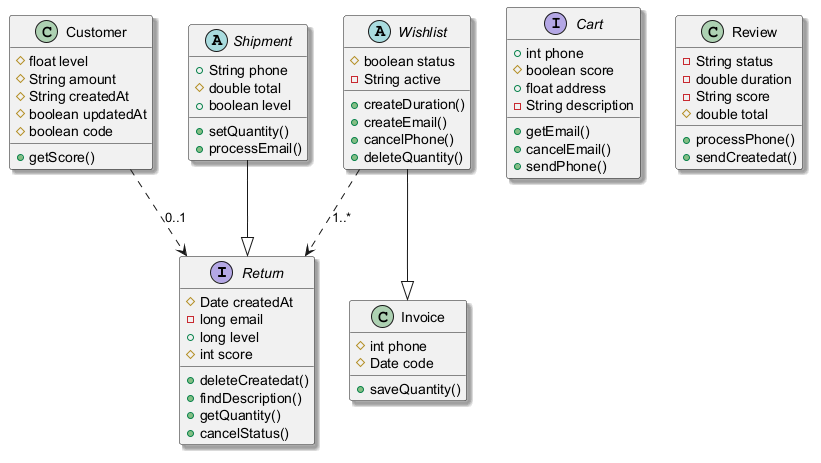

The diagram above was rendered by PlantUML. Its source (embedded in the PNG):
@startuml
skinparam shadowing true
interface Return {
  #Date createdAt
  -long email
  +long level
  #int score
  +deleteCreatedat()
  +findDescription()
  +getQuantity()
  +cancelStatus()
}
class Customer {
  #float level
  #String amount
  #String createdAt
  #boolean updatedAt
  #boolean code
  +getScore()
}
abstract class Wishlist {
  #boolean status
  -String active
  +createDuration()
  +createEmail()
  +cancelPhone()
  +deleteQuantity()
}
interface Cart {
  +int phone
  #boolean score
  +float address
  -String description
  +getEmail()
  +cancelEmail()
  +sendPhone()
}
class Review {
  -String status
  -double duration
  -String score
  #double total
  +processPhone()
  +sendCreatedat()
}
class Invoice {
  #int phone
  #Date code
  +saveQuantity()
}
abstract class Shipment {
  +String phone
  #double total
  +boolean level
  +setQuantity()
  +processEmail()
}
Wishlist --|> Invoice
Wishlist ..> Return : "1..*"
Shipment --|> Return
Customer ..> Return : "0..1"
@enduml